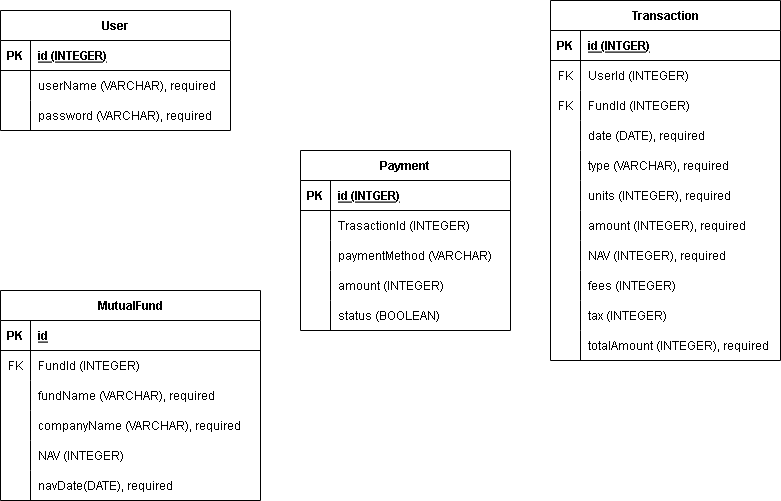

The diagram above was exported from draw.io. Its source (the exported page's mxGraphModel, read from the mxfile embedded in the PNG):
<mxGraphModel dx="1105" dy="613" grid="1" gridSize="10" guides="1" tooltips="1" connect="1" arrows="1" fold="1" page="1" pageScale="1" pageWidth="850" pageHeight="1100" math="0" shadow="0">
  <root>
    <mxCell id="0" />
    <mxCell id="1" parent="0" />
    <mxCell id="2" value="User" style="shape=table;startSize=30;container=1;collapsible=1;childLayout=tableLayout;fixedRows=1;rowLines=0;fontStyle=1;align=center;resizeLast=1;" vertex="1" parent="1">
      <mxGeometry x="40" y="80" width="230" height="120" as="geometry" />
    </mxCell>
    <mxCell id="3" value="" style="shape=tableRow;horizontal=0;startSize=0;swimlaneHead=0;swimlaneBody=0;fillColor=none;collapsible=0;dropTarget=0;points=[[0,0.5],[1,0.5]];portConstraint=eastwest;top=0;left=0;right=0;bottom=1;" vertex="1" parent="2">
      <mxGeometry y="30" width="230" height="30" as="geometry" />
    </mxCell>
    <mxCell id="4" value="PK" style="shape=partialRectangle;connectable=0;fillColor=none;top=0;left=0;bottom=0;right=0;fontStyle=1;overflow=hidden;" vertex="1" parent="3">
      <mxGeometry width="30" height="30" as="geometry">
        <mxRectangle width="30" height="30" as="alternateBounds" />
      </mxGeometry>
    </mxCell>
    <mxCell id="5" value="id (INTEGER)" style="shape=partialRectangle;connectable=0;fillColor=none;top=0;left=0;bottom=0;right=0;align=left;spacingLeft=6;fontStyle=5;overflow=hidden;" vertex="1" parent="3">
      <mxGeometry x="30" width="200" height="30" as="geometry">
        <mxRectangle width="200" height="30" as="alternateBounds" />
      </mxGeometry>
    </mxCell>
    <mxCell id="6" value="" style="shape=tableRow;horizontal=0;startSize=0;swimlaneHead=0;swimlaneBody=0;fillColor=none;collapsible=0;dropTarget=0;points=[[0,0.5],[1,0.5]];portConstraint=eastwest;top=0;left=0;right=0;bottom=0;" vertex="1" parent="2">
      <mxGeometry y="60" width="230" height="30" as="geometry" />
    </mxCell>
    <mxCell id="7" value="" style="shape=partialRectangle;connectable=0;fillColor=none;top=0;left=0;bottom=0;right=0;editable=1;overflow=hidden;" vertex="1" parent="6">
      <mxGeometry width="30" height="30" as="geometry">
        <mxRectangle width="30" height="30" as="alternateBounds" />
      </mxGeometry>
    </mxCell>
    <mxCell id="8" value="userName (VARCHAR), required" style="shape=partialRectangle;connectable=0;fillColor=none;top=0;left=0;bottom=0;right=0;align=left;spacingLeft=6;overflow=hidden;" vertex="1" parent="6">
      <mxGeometry x="30" width="200" height="30" as="geometry">
        <mxRectangle width="200" height="30" as="alternateBounds" />
      </mxGeometry>
    </mxCell>
    <mxCell id="9" value="" style="shape=tableRow;horizontal=0;startSize=0;swimlaneHead=0;swimlaneBody=0;fillColor=none;collapsible=0;dropTarget=0;points=[[0,0.5],[1,0.5]];portConstraint=eastwest;top=0;left=0;right=0;bottom=0;" vertex="1" parent="2">
      <mxGeometry y="90" width="230" height="30" as="geometry" />
    </mxCell>
    <mxCell id="10" value="" style="shape=partialRectangle;connectable=0;fillColor=none;top=0;left=0;bottom=0;right=0;editable=1;overflow=hidden;" vertex="1" parent="9">
      <mxGeometry width="30" height="30" as="geometry">
        <mxRectangle width="30" height="30" as="alternateBounds" />
      </mxGeometry>
    </mxCell>
    <mxCell id="11" value="password (VARCHAR), required" style="shape=partialRectangle;connectable=0;fillColor=none;top=0;left=0;bottom=0;right=0;align=left;spacingLeft=6;overflow=hidden;" vertex="1" parent="9">
      <mxGeometry x="30" width="200" height="30" as="geometry">
        <mxRectangle width="200" height="30" as="alternateBounds" />
      </mxGeometry>
    </mxCell>
    <mxCell id="15" value="Transaction" style="shape=table;startSize=30;container=1;collapsible=1;childLayout=tableLayout;fixedRows=1;rowLines=0;fontStyle=1;align=center;resizeLast=1;" vertex="1" parent="1">
      <mxGeometry x="590" y="70" width="230" height="360" as="geometry" />
    </mxCell>
    <mxCell id="16" value="" style="shape=tableRow;horizontal=0;startSize=0;swimlaneHead=0;swimlaneBody=0;fillColor=none;collapsible=0;dropTarget=0;points=[[0,0.5],[1,0.5]];portConstraint=eastwest;top=0;left=0;right=0;bottom=1;" vertex="1" parent="15">
      <mxGeometry y="30" width="230" height="30" as="geometry" />
    </mxCell>
    <mxCell id="17" value="PK" style="shape=partialRectangle;connectable=0;fillColor=none;top=0;left=0;bottom=0;right=0;fontStyle=1;overflow=hidden;" vertex="1" parent="16">
      <mxGeometry width="30" height="30" as="geometry">
        <mxRectangle width="30" height="30" as="alternateBounds" />
      </mxGeometry>
    </mxCell>
    <mxCell id="18" value="id (INTGER)" style="shape=partialRectangle;connectable=0;fillColor=none;top=0;left=0;bottom=0;right=0;align=left;spacingLeft=6;fontStyle=5;overflow=hidden;" vertex="1" parent="16">
      <mxGeometry x="30" width="200" height="30" as="geometry">
        <mxRectangle width="200" height="30" as="alternateBounds" />
      </mxGeometry>
    </mxCell>
    <mxCell id="19" value="" style="shape=tableRow;horizontal=0;startSize=0;swimlaneHead=0;swimlaneBody=0;fillColor=none;collapsible=0;dropTarget=0;points=[[0,0.5],[1,0.5]];portConstraint=eastwest;top=0;left=0;right=0;bottom=0;" vertex="1" parent="15">
      <mxGeometry y="60" width="230" height="30" as="geometry" />
    </mxCell>
    <mxCell id="20" value="FK" style="shape=partialRectangle;connectable=0;fillColor=none;top=0;left=0;bottom=0;right=0;editable=1;overflow=hidden;" vertex="1" parent="19">
      <mxGeometry width="30" height="30" as="geometry">
        <mxRectangle width="30" height="30" as="alternateBounds" />
      </mxGeometry>
    </mxCell>
    <mxCell id="21" value="UserId (INTEGER)" style="shape=partialRectangle;connectable=0;fillColor=none;top=0;left=0;bottom=0;right=0;align=left;spacingLeft=6;overflow=hidden;" vertex="1" parent="19">
      <mxGeometry x="30" width="200" height="30" as="geometry">
        <mxRectangle width="200" height="30" as="alternateBounds" />
      </mxGeometry>
    </mxCell>
    <mxCell id="43" value="" style="shape=tableRow;horizontal=0;startSize=0;swimlaneHead=0;swimlaneBody=0;fillColor=none;collapsible=0;dropTarget=0;points=[[0,0.5],[1,0.5]];portConstraint=eastwest;top=0;left=0;right=0;bottom=0;" vertex="1" parent="15">
      <mxGeometry y="90" width="230" height="30" as="geometry" />
    </mxCell>
    <mxCell id="44" value="FK" style="shape=partialRectangle;connectable=0;fillColor=none;top=0;left=0;bottom=0;right=0;editable=1;overflow=hidden;" vertex="1" parent="43">
      <mxGeometry width="30" height="30" as="geometry">
        <mxRectangle width="30" height="30" as="alternateBounds" />
      </mxGeometry>
    </mxCell>
    <mxCell id="45" value="FundId (INTEGER)" style="shape=partialRectangle;connectable=0;fillColor=none;top=0;left=0;bottom=0;right=0;align=left;spacingLeft=6;overflow=hidden;" vertex="1" parent="43">
      <mxGeometry x="30" width="200" height="30" as="geometry">
        <mxRectangle width="200" height="30" as="alternateBounds" />
      </mxGeometry>
    </mxCell>
    <mxCell id="22" value="" style="shape=tableRow;horizontal=0;startSize=0;swimlaneHead=0;swimlaneBody=0;fillColor=none;collapsible=0;dropTarget=0;points=[[0,0.5],[1,0.5]];portConstraint=eastwest;top=0;left=0;right=0;bottom=0;" vertex="1" parent="15">
      <mxGeometry y="120" width="230" height="30" as="geometry" />
    </mxCell>
    <mxCell id="23" value="" style="shape=partialRectangle;connectable=0;fillColor=none;top=0;left=0;bottom=0;right=0;editable=1;overflow=hidden;" vertex="1" parent="22">
      <mxGeometry width="30" height="30" as="geometry">
        <mxRectangle width="30" height="30" as="alternateBounds" />
      </mxGeometry>
    </mxCell>
    <mxCell id="24" value="date (DATE), required" style="shape=partialRectangle;connectable=0;fillColor=none;top=0;left=0;bottom=0;right=0;align=left;spacingLeft=6;overflow=hidden;" vertex="1" parent="22">
      <mxGeometry x="30" width="200" height="30" as="geometry">
        <mxRectangle width="200" height="30" as="alternateBounds" />
      </mxGeometry>
    </mxCell>
    <mxCell id="46" value="" style="shape=tableRow;horizontal=0;startSize=0;swimlaneHead=0;swimlaneBody=0;fillColor=none;collapsible=0;dropTarget=0;points=[[0,0.5],[1,0.5]];portConstraint=eastwest;top=0;left=0;right=0;bottom=0;" vertex="1" parent="15">
      <mxGeometry y="150" width="230" height="30" as="geometry" />
    </mxCell>
    <mxCell id="47" value="" style="shape=partialRectangle;connectable=0;fillColor=none;top=0;left=0;bottom=0;right=0;editable=1;overflow=hidden;" vertex="1" parent="46">
      <mxGeometry width="30" height="30" as="geometry">
        <mxRectangle width="30" height="30" as="alternateBounds" />
      </mxGeometry>
    </mxCell>
    <mxCell id="48" value="type (VARCHAR), required" style="shape=partialRectangle;connectable=0;fillColor=none;top=0;left=0;bottom=0;right=0;align=left;spacingLeft=6;overflow=hidden;" vertex="1" parent="46">
      <mxGeometry x="30" width="200" height="30" as="geometry">
        <mxRectangle width="200" height="30" as="alternateBounds" />
      </mxGeometry>
    </mxCell>
    <mxCell id="25" value="" style="shape=tableRow;horizontal=0;startSize=0;swimlaneHead=0;swimlaneBody=0;fillColor=none;collapsible=0;dropTarget=0;points=[[0,0.5],[1,0.5]];portConstraint=eastwest;top=0;left=0;right=0;bottom=0;" vertex="1" parent="15">
      <mxGeometry y="180" width="230" height="30" as="geometry" />
    </mxCell>
    <mxCell id="26" value="" style="shape=partialRectangle;connectable=0;fillColor=none;top=0;left=0;bottom=0;right=0;editable=1;overflow=hidden;" vertex="1" parent="25">
      <mxGeometry width="30" height="30" as="geometry">
        <mxRectangle width="30" height="30" as="alternateBounds" />
      </mxGeometry>
    </mxCell>
    <mxCell id="27" value="units (INTEGER), required" style="shape=partialRectangle;connectable=0;fillColor=none;top=0;left=0;bottom=0;right=0;align=left;spacingLeft=6;overflow=hidden;" vertex="1" parent="25">
      <mxGeometry x="30" width="200" height="30" as="geometry">
        <mxRectangle width="200" height="30" as="alternateBounds" />
      </mxGeometry>
    </mxCell>
    <mxCell id="28" value="" style="shape=tableRow;horizontal=0;startSize=0;swimlaneHead=0;swimlaneBody=0;fillColor=none;collapsible=0;dropTarget=0;points=[[0,0.5],[1,0.5]];portConstraint=eastwest;top=0;left=0;right=0;bottom=0;" vertex="1" parent="15">
      <mxGeometry y="210" width="230" height="30" as="geometry" />
    </mxCell>
    <mxCell id="29" value="" style="shape=partialRectangle;connectable=0;fillColor=none;top=0;left=0;bottom=0;right=0;editable=1;overflow=hidden;" vertex="1" parent="28">
      <mxGeometry width="30" height="30" as="geometry">
        <mxRectangle width="30" height="30" as="alternateBounds" />
      </mxGeometry>
    </mxCell>
    <mxCell id="30" value="amount (INTEGER), required" style="shape=partialRectangle;connectable=0;fillColor=none;top=0;left=0;bottom=0;right=0;align=left;spacingLeft=6;overflow=hidden;" vertex="1" parent="28">
      <mxGeometry x="30" width="200" height="30" as="geometry">
        <mxRectangle width="200" height="30" as="alternateBounds" />
      </mxGeometry>
    </mxCell>
    <mxCell id="31" value="" style="shape=tableRow;horizontal=0;startSize=0;swimlaneHead=0;swimlaneBody=0;fillColor=none;collapsible=0;dropTarget=0;points=[[0,0.5],[1,0.5]];portConstraint=eastwest;top=0;left=0;right=0;bottom=0;" vertex="1" parent="15">
      <mxGeometry y="240" width="230" height="30" as="geometry" />
    </mxCell>
    <mxCell id="32" value="" style="shape=partialRectangle;connectable=0;fillColor=none;top=0;left=0;bottom=0;right=0;editable=1;overflow=hidden;" vertex="1" parent="31">
      <mxGeometry width="30" height="30" as="geometry">
        <mxRectangle width="30" height="30" as="alternateBounds" />
      </mxGeometry>
    </mxCell>
    <mxCell id="33" value="NAV (INTEGER), required" style="shape=partialRectangle;connectable=0;fillColor=none;top=0;left=0;bottom=0;right=0;align=left;spacingLeft=6;overflow=hidden;" vertex="1" parent="31">
      <mxGeometry x="30" width="200" height="30" as="geometry">
        <mxRectangle width="200" height="30" as="alternateBounds" />
      </mxGeometry>
    </mxCell>
    <mxCell id="37" value="" style="shape=tableRow;horizontal=0;startSize=0;swimlaneHead=0;swimlaneBody=0;fillColor=none;collapsible=0;dropTarget=0;points=[[0,0.5],[1,0.5]];portConstraint=eastwest;top=0;left=0;right=0;bottom=0;" vertex="1" parent="15">
      <mxGeometry y="270" width="230" height="30" as="geometry" />
    </mxCell>
    <mxCell id="38" value="" style="shape=partialRectangle;connectable=0;fillColor=none;top=0;left=0;bottom=0;right=0;editable=1;overflow=hidden;" vertex="1" parent="37">
      <mxGeometry width="30" height="30" as="geometry">
        <mxRectangle width="30" height="30" as="alternateBounds" />
      </mxGeometry>
    </mxCell>
    <mxCell id="39" value="fees (INTEGER)" style="shape=partialRectangle;connectable=0;fillColor=none;top=0;left=0;bottom=0;right=0;align=left;spacingLeft=6;overflow=hidden;" vertex="1" parent="37">
      <mxGeometry x="30" width="200" height="30" as="geometry">
        <mxRectangle width="200" height="30" as="alternateBounds" />
      </mxGeometry>
    </mxCell>
    <mxCell id="40" value="" style="shape=tableRow;horizontal=0;startSize=0;swimlaneHead=0;swimlaneBody=0;fillColor=none;collapsible=0;dropTarget=0;points=[[0,0.5],[1,0.5]];portConstraint=eastwest;top=0;left=0;right=0;bottom=0;" vertex="1" parent="15">
      <mxGeometry y="300" width="230" height="30" as="geometry" />
    </mxCell>
    <mxCell id="41" value="" style="shape=partialRectangle;connectable=0;fillColor=none;top=0;left=0;bottom=0;right=0;editable=1;overflow=hidden;" vertex="1" parent="40">
      <mxGeometry width="30" height="30" as="geometry">
        <mxRectangle width="30" height="30" as="alternateBounds" />
      </mxGeometry>
    </mxCell>
    <mxCell id="42" value="tax (INTEGER)" style="shape=partialRectangle;connectable=0;fillColor=none;top=0;left=0;bottom=0;right=0;align=left;spacingLeft=6;overflow=hidden;" vertex="1" parent="40">
      <mxGeometry x="30" width="200" height="30" as="geometry">
        <mxRectangle width="200" height="30" as="alternateBounds" />
      </mxGeometry>
    </mxCell>
    <mxCell id="49" value="" style="shape=tableRow;horizontal=0;startSize=0;swimlaneHead=0;swimlaneBody=0;fillColor=none;collapsible=0;dropTarget=0;points=[[0,0.5],[1,0.5]];portConstraint=eastwest;top=0;left=0;right=0;bottom=0;" vertex="1" parent="15">
      <mxGeometry y="330" width="230" height="30" as="geometry" />
    </mxCell>
    <mxCell id="50" value="" style="shape=partialRectangle;connectable=0;fillColor=none;top=0;left=0;bottom=0;right=0;editable=1;overflow=hidden;" vertex="1" parent="49">
      <mxGeometry width="30" height="30" as="geometry">
        <mxRectangle width="30" height="30" as="alternateBounds" />
      </mxGeometry>
    </mxCell>
    <mxCell id="51" value="totalAmount (INTEGER), required" style="shape=partialRectangle;connectable=0;fillColor=none;top=0;left=0;bottom=0;right=0;align=left;spacingLeft=6;overflow=hidden;" vertex="1" parent="49">
      <mxGeometry x="30" width="200" height="30" as="geometry">
        <mxRectangle width="200" height="30" as="alternateBounds" />
      </mxGeometry>
    </mxCell>
    <mxCell id="52" value="MutualFund" style="shape=table;startSize=30;container=1;collapsible=1;childLayout=tableLayout;fixedRows=1;rowLines=0;fontStyle=1;align=center;resizeLast=1;" vertex="1" parent="1">
      <mxGeometry x="40" y="360" width="260" height="210" as="geometry" />
    </mxCell>
    <mxCell id="53" value="" style="shape=tableRow;horizontal=0;startSize=0;swimlaneHead=0;swimlaneBody=0;fillColor=none;collapsible=0;dropTarget=0;points=[[0,0.5],[1,0.5]];portConstraint=eastwest;top=0;left=0;right=0;bottom=1;" vertex="1" parent="52">
      <mxGeometry y="30" width="260" height="30" as="geometry" />
    </mxCell>
    <mxCell id="54" value="PK" style="shape=partialRectangle;connectable=0;fillColor=none;top=0;left=0;bottom=0;right=0;fontStyle=1;overflow=hidden;" vertex="1" parent="53">
      <mxGeometry width="30" height="30" as="geometry">
        <mxRectangle width="30" height="30" as="alternateBounds" />
      </mxGeometry>
    </mxCell>
    <mxCell id="55" value="id" style="shape=partialRectangle;connectable=0;fillColor=none;top=0;left=0;bottom=0;right=0;align=left;spacingLeft=6;fontStyle=5;overflow=hidden;" vertex="1" parent="53">
      <mxGeometry x="30" width="230" height="30" as="geometry">
        <mxRectangle width="230" height="30" as="alternateBounds" />
      </mxGeometry>
    </mxCell>
    <mxCell id="56" value="" style="shape=tableRow;horizontal=0;startSize=0;swimlaneHead=0;swimlaneBody=0;fillColor=none;collapsible=0;dropTarget=0;points=[[0,0.5],[1,0.5]];portConstraint=eastwest;top=0;left=0;right=0;bottom=0;" vertex="1" parent="52">
      <mxGeometry y="60" width="260" height="30" as="geometry" />
    </mxCell>
    <mxCell id="57" value="FK" style="shape=partialRectangle;connectable=0;fillColor=none;top=0;left=0;bottom=0;right=0;editable=1;overflow=hidden;" vertex="1" parent="56">
      <mxGeometry width="30" height="30" as="geometry">
        <mxRectangle width="30" height="30" as="alternateBounds" />
      </mxGeometry>
    </mxCell>
    <mxCell id="58" value="FundId (INTEGER)" style="shape=partialRectangle;connectable=0;fillColor=none;top=0;left=0;bottom=0;right=0;align=left;spacingLeft=6;overflow=hidden;" vertex="1" parent="56">
      <mxGeometry x="30" width="230" height="30" as="geometry">
        <mxRectangle width="230" height="30" as="alternateBounds" />
      </mxGeometry>
    </mxCell>
    <mxCell id="81" value="" style="shape=tableRow;horizontal=0;startSize=0;swimlaneHead=0;swimlaneBody=0;fillColor=none;collapsible=0;dropTarget=0;points=[[0,0.5],[1,0.5]];portConstraint=eastwest;top=0;left=0;right=0;bottom=0;" vertex="1" parent="52">
      <mxGeometry y="90" width="260" height="30" as="geometry" />
    </mxCell>
    <mxCell id="82" value="" style="shape=partialRectangle;connectable=0;fillColor=none;top=0;left=0;bottom=0;right=0;editable=1;overflow=hidden;" vertex="1" parent="81">
      <mxGeometry width="30" height="30" as="geometry">
        <mxRectangle width="30" height="30" as="alternateBounds" />
      </mxGeometry>
    </mxCell>
    <mxCell id="83" value="fundName (VARCHAR), required" style="shape=partialRectangle;connectable=0;fillColor=none;top=0;left=0;bottom=0;right=0;align=left;spacingLeft=6;overflow=hidden;" vertex="1" parent="81">
      <mxGeometry x="30" width="230" height="30" as="geometry">
        <mxRectangle width="230" height="30" as="alternateBounds" />
      </mxGeometry>
    </mxCell>
    <mxCell id="59" value="" style="shape=tableRow;horizontal=0;startSize=0;swimlaneHead=0;swimlaneBody=0;fillColor=none;collapsible=0;dropTarget=0;points=[[0,0.5],[1,0.5]];portConstraint=eastwest;top=0;left=0;right=0;bottom=0;" vertex="1" parent="52">
      <mxGeometry y="120" width="260" height="30" as="geometry" />
    </mxCell>
    <mxCell id="60" value="" style="shape=partialRectangle;connectable=0;fillColor=none;top=0;left=0;bottom=0;right=0;editable=1;overflow=hidden;" vertex="1" parent="59">
      <mxGeometry width="30" height="30" as="geometry">
        <mxRectangle width="30" height="30" as="alternateBounds" />
      </mxGeometry>
    </mxCell>
    <mxCell id="61" value="companyName (VARCHAR), required" style="shape=partialRectangle;connectable=0;fillColor=none;top=0;left=0;bottom=0;right=0;align=left;spacingLeft=6;overflow=hidden;" vertex="1" parent="59">
      <mxGeometry x="30" width="230" height="30" as="geometry">
        <mxRectangle width="230" height="30" as="alternateBounds" />
      </mxGeometry>
    </mxCell>
    <mxCell id="62" value="" style="shape=tableRow;horizontal=0;startSize=0;swimlaneHead=0;swimlaneBody=0;fillColor=none;collapsible=0;dropTarget=0;points=[[0,0.5],[1,0.5]];portConstraint=eastwest;top=0;left=0;right=0;bottom=0;" vertex="1" parent="52">
      <mxGeometry y="150" width="260" height="30" as="geometry" />
    </mxCell>
    <mxCell id="63" value="" style="shape=partialRectangle;connectable=0;fillColor=none;top=0;left=0;bottom=0;right=0;editable=1;overflow=hidden;" vertex="1" parent="62">
      <mxGeometry width="30" height="30" as="geometry">
        <mxRectangle width="30" height="30" as="alternateBounds" />
      </mxGeometry>
    </mxCell>
    <mxCell id="64" value="NAV (INTEGER)" style="shape=partialRectangle;connectable=0;fillColor=none;top=0;left=0;bottom=0;right=0;align=left;spacingLeft=6;overflow=hidden;" vertex="1" parent="62">
      <mxGeometry x="30" width="230" height="30" as="geometry">
        <mxRectangle width="230" height="30" as="alternateBounds" />
      </mxGeometry>
    </mxCell>
    <mxCell id="65" value="" style="shape=tableRow;horizontal=0;startSize=0;swimlaneHead=0;swimlaneBody=0;fillColor=none;collapsible=0;dropTarget=0;points=[[0,0.5],[1,0.5]];portConstraint=eastwest;top=0;left=0;right=0;bottom=0;" vertex="1" parent="52">
      <mxGeometry y="180" width="260" height="30" as="geometry" />
    </mxCell>
    <mxCell id="66" value="" style="shape=partialRectangle;connectable=0;fillColor=none;top=0;left=0;bottom=0;right=0;editable=1;overflow=hidden;" vertex="1" parent="65">
      <mxGeometry width="30" height="30" as="geometry">
        <mxRectangle width="30" height="30" as="alternateBounds" />
      </mxGeometry>
    </mxCell>
    <mxCell id="67" value="navDate(DATE), required" style="shape=partialRectangle;connectable=0;fillColor=none;top=0;left=0;bottom=0;right=0;align=left;spacingLeft=6;overflow=hidden;" vertex="1" parent="65">
      <mxGeometry x="30" width="230" height="30" as="geometry">
        <mxRectangle width="230" height="30" as="alternateBounds" />
      </mxGeometry>
    </mxCell>
    <mxCell id="68" value="Payment" style="shape=table;startSize=30;container=1;collapsible=1;childLayout=tableLayout;fixedRows=1;rowLines=0;fontStyle=1;align=center;resizeLast=1;" vertex="1" parent="1">
      <mxGeometry x="340" y="220" width="210" height="180" as="geometry" />
    </mxCell>
    <mxCell id="69" value="" style="shape=tableRow;horizontal=0;startSize=0;swimlaneHead=0;swimlaneBody=0;fillColor=none;collapsible=0;dropTarget=0;points=[[0,0.5],[1,0.5]];portConstraint=eastwest;top=0;left=0;right=0;bottom=1;" vertex="1" parent="68">
      <mxGeometry y="30" width="210" height="30" as="geometry" />
    </mxCell>
    <mxCell id="70" value="PK" style="shape=partialRectangle;connectable=0;fillColor=none;top=0;left=0;bottom=0;right=0;fontStyle=1;overflow=hidden;" vertex="1" parent="69">
      <mxGeometry width="30" height="30" as="geometry">
        <mxRectangle width="30" height="30" as="alternateBounds" />
      </mxGeometry>
    </mxCell>
    <mxCell id="71" value="id (INTGER)" style="shape=partialRectangle;connectable=0;fillColor=none;top=0;left=0;bottom=0;right=0;align=left;spacingLeft=6;fontStyle=5;overflow=hidden;" vertex="1" parent="69">
      <mxGeometry x="30" width="180" height="30" as="geometry">
        <mxRectangle width="180" height="30" as="alternateBounds" />
      </mxGeometry>
    </mxCell>
    <mxCell id="72" value="" style="shape=tableRow;horizontal=0;startSize=0;swimlaneHead=0;swimlaneBody=0;fillColor=none;collapsible=0;dropTarget=0;points=[[0,0.5],[1,0.5]];portConstraint=eastwest;top=0;left=0;right=0;bottom=0;" vertex="1" parent="68">
      <mxGeometry y="60" width="210" height="30" as="geometry" />
    </mxCell>
    <mxCell id="73" value="" style="shape=partialRectangle;connectable=0;fillColor=none;top=0;left=0;bottom=0;right=0;editable=1;overflow=hidden;" vertex="1" parent="72">
      <mxGeometry width="30" height="30" as="geometry">
        <mxRectangle width="30" height="30" as="alternateBounds" />
      </mxGeometry>
    </mxCell>
    <mxCell id="74" value="TrasactionId (INTEGER)" style="shape=partialRectangle;connectable=0;fillColor=none;top=0;left=0;bottom=0;right=0;align=left;spacingLeft=6;overflow=hidden;" vertex="1" parent="72">
      <mxGeometry x="30" width="180" height="30" as="geometry">
        <mxRectangle width="180" height="30" as="alternateBounds" />
      </mxGeometry>
    </mxCell>
    <mxCell id="84" value="" style="shape=tableRow;horizontal=0;startSize=0;swimlaneHead=0;swimlaneBody=0;fillColor=none;collapsible=0;dropTarget=0;points=[[0,0.5],[1,0.5]];portConstraint=eastwest;top=0;left=0;right=0;bottom=0;" vertex="1" parent="68">
      <mxGeometry y="90" width="210" height="30" as="geometry" />
    </mxCell>
    <mxCell id="85" value="" style="shape=partialRectangle;connectable=0;fillColor=none;top=0;left=0;bottom=0;right=0;editable=1;overflow=hidden;" vertex="1" parent="84">
      <mxGeometry width="30" height="30" as="geometry">
        <mxRectangle width="30" height="30" as="alternateBounds" />
      </mxGeometry>
    </mxCell>
    <mxCell id="86" value="paymentMethod (VARCHAR)" style="shape=partialRectangle;connectable=0;fillColor=none;top=0;left=0;bottom=0;right=0;align=left;spacingLeft=6;overflow=hidden;" vertex="1" parent="84">
      <mxGeometry x="30" width="180" height="30" as="geometry">
        <mxRectangle width="180" height="30" as="alternateBounds" />
      </mxGeometry>
    </mxCell>
    <mxCell id="87" value="" style="shape=tableRow;horizontal=0;startSize=0;swimlaneHead=0;swimlaneBody=0;fillColor=none;collapsible=0;dropTarget=0;points=[[0,0.5],[1,0.5]];portConstraint=eastwest;top=0;left=0;right=0;bottom=0;" vertex="1" parent="68">
      <mxGeometry y="120" width="210" height="30" as="geometry" />
    </mxCell>
    <mxCell id="88" value="" style="shape=partialRectangle;connectable=0;fillColor=none;top=0;left=0;bottom=0;right=0;editable=1;overflow=hidden;" vertex="1" parent="87">
      <mxGeometry width="30" height="30" as="geometry">
        <mxRectangle width="30" height="30" as="alternateBounds" />
      </mxGeometry>
    </mxCell>
    <mxCell id="89" value="amount (INTEGER)" style="shape=partialRectangle;connectable=0;fillColor=none;top=0;left=0;bottom=0;right=0;align=left;spacingLeft=6;overflow=hidden;" vertex="1" parent="87">
      <mxGeometry x="30" width="180" height="30" as="geometry">
        <mxRectangle width="180" height="30" as="alternateBounds" />
      </mxGeometry>
    </mxCell>
    <mxCell id="90" value="" style="shape=tableRow;horizontal=0;startSize=0;swimlaneHead=0;swimlaneBody=0;fillColor=none;collapsible=0;dropTarget=0;points=[[0,0.5],[1,0.5]];portConstraint=eastwest;top=0;left=0;right=0;bottom=0;" vertex="1" parent="68">
      <mxGeometry y="150" width="210" height="30" as="geometry" />
    </mxCell>
    <mxCell id="91" value="" style="shape=partialRectangle;connectable=0;fillColor=none;top=0;left=0;bottom=0;right=0;editable=1;overflow=hidden;" vertex="1" parent="90">
      <mxGeometry width="30" height="30" as="geometry">
        <mxRectangle width="30" height="30" as="alternateBounds" />
      </mxGeometry>
    </mxCell>
    <mxCell id="92" value="status (BOOLEAN)" style="shape=partialRectangle;connectable=0;fillColor=none;top=0;left=0;bottom=0;right=0;align=left;spacingLeft=6;overflow=hidden;" vertex="1" parent="90">
      <mxGeometry x="30" width="180" height="30" as="geometry">
        <mxRectangle width="180" height="30" as="alternateBounds" />
      </mxGeometry>
    </mxCell>
  </root>
</mxGraphModel>